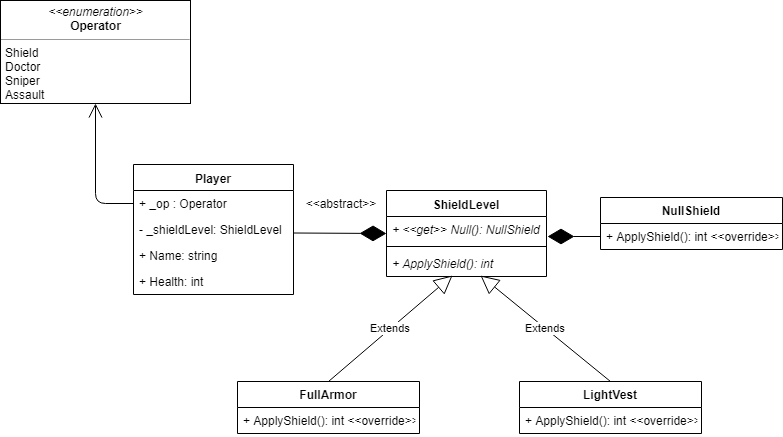

The diagram above was exported from draw.io. Its source (the exported page's mxGraphModel, read from the mxfile embedded in the PNG):
<mxGraphModel dx="1394" dy="764" grid="0" gridSize="10" guides="1" tooltips="1" connect="1" arrows="1" fold="1" page="1" pageScale="1" pageWidth="850" pageHeight="1100" background="#ffffff" math="0" shadow="0">
  <root>
    <mxCell id="0" />
    <mxCell id="1" parent="0" />
    <mxCell id="2" value="&lt;font face=&quot;Helvetica&quot; style=&quot;font-size: 12px&quot;&gt;&lt;b&gt;Player&lt;/b&gt;&lt;/font&gt;" style="swimlane;html=1;fontStyle=0;childLayout=stackLayout;horizontal=1;startSize=26;fillColor=none;horizontalStack=0;resizeParent=1;resizeLast=0;collapsible=1;marginBottom=0;swimlaneFillColor=#ffffff;rounded=0;shadow=0;comic=0;labelBackgroundColor=none;strokeColor=#000000;strokeWidth=1;fontFamily=Verdana;fontSize=10;fontColor=#000000;align=center;" vertex="1" parent="1">
      <mxGeometry x="183" y="232" width="160" height="130" as="geometry">
        <mxRectangle x="350" y="81" width="60" height="26" as="alternateBounds" />
      </mxGeometry>
    </mxCell>
    <mxCell id="3" value="+ _op : Operator" style="text;html=1;strokeColor=none;fillColor=none;align=left;verticalAlign=top;spacingLeft=4;spacingRight=4;whiteSpace=wrap;overflow=hidden;rotatable=0;points=[[0,0.5],[1,0.5]];portConstraint=eastwest;" vertex="1" parent="2">
      <mxGeometry y="26" width="160" height="26" as="geometry" />
    </mxCell>
    <mxCell id="4" value="- _shieldLevel: ShieldLevel" style="text;html=1;strokeColor=none;fillColor=none;align=left;verticalAlign=top;spacingLeft=4;spacingRight=4;whiteSpace=wrap;overflow=hidden;rotatable=0;points=[[0,0.5],[1,0.5]];portConstraint=eastwest;" vertex="1" parent="2">
      <mxGeometry y="52" width="160" height="26" as="geometry" />
    </mxCell>
    <mxCell id="5" value="+ Name: string" style="text;html=1;strokeColor=none;fillColor=none;align=left;verticalAlign=top;spacingLeft=4;spacingRight=4;whiteSpace=wrap;overflow=hidden;rotatable=0;points=[[0,0.5],[1,0.5]];portConstraint=eastwest;" vertex="1" parent="2">
      <mxGeometry y="78" width="160" height="26" as="geometry" />
    </mxCell>
    <mxCell id="6" value="+ Health: int" style="text;html=1;strokeColor=none;fillColor=none;align=left;verticalAlign=top;spacingLeft=4;spacingRight=4;whiteSpace=wrap;overflow=hidden;rotatable=0;points=[[0,0.5],[1,0.5]];portConstraint=eastwest;" vertex="1" parent="2">
      <mxGeometry y="104" width="160" height="26" as="geometry" />
    </mxCell>
    <mxCell id="7" value="&lt;p style=&quot;margin: 0px ; margin-top: 4px ; text-align: center&quot;&gt;&lt;i&gt;&amp;lt;&amp;lt;enumeration&amp;gt;&amp;gt;&lt;/i&gt;&lt;br&gt;&lt;b&gt;Operator&lt;/b&gt;&lt;/p&gt;&lt;hr size=&quot;1&quot;&gt;&lt;p style=&quot;margin: 0px ; margin-left: 4px&quot;&gt;Shield&lt;br&gt;Doctor&lt;/p&gt;&lt;p style=&quot;margin: 0px ; margin-left: 4px&quot;&gt;Sniper&lt;/p&gt;&lt;p style=&quot;margin: 0px ; margin-left: 4px&quot;&gt;Assault&lt;/p&gt;&lt;br&gt;" style="verticalAlign=top;align=left;overflow=fill;fontSize=12;fontFamily=Helvetica;html=1;rounded=0;shadow=0;comic=0;labelBackgroundColor=none;strokeColor=#000000;strokeWidth=1;fillColor=#ffffff;" vertex="1" parent="1">
      <mxGeometry x="50" y="68" width="190" height="103" as="geometry" />
    </mxCell>
    <mxCell id="8" value="ShieldLevel" style="swimlane;fontStyle=1;align=center;verticalAlign=top;childLayout=stackLayout;horizontal=1;startSize=26;horizontalStack=0;resizeParent=1;resizeParentMax=0;resizeLast=0;collapsible=1;marginBottom=0;" vertex="1" parent="1">
      <mxGeometry x="436" y="258" width="160" height="86" as="geometry" />
    </mxCell>
    <mxCell id="9" value="+ &lt;&lt;get&gt;&gt; Null(): NullShield" style="text;strokeColor=none;fillColor=none;align=left;verticalAlign=top;spacingLeft=4;spacingRight=4;overflow=hidden;rotatable=0;points=[[0,0.5],[1,0.5]];portConstraint=eastwest;fontStyle=2" vertex="1" parent="8">
      <mxGeometry y="26" width="160" height="26" as="geometry" />
    </mxCell>
    <mxCell id="10" value="" style="line;strokeWidth=1;fillColor=none;align=left;verticalAlign=middle;spacingTop=-1;spacingLeft=3;spacingRight=3;rotatable=0;labelPosition=right;points=[];portConstraint=eastwest;" vertex="1" parent="8">
      <mxGeometry y="52" width="160" height="8" as="geometry" />
    </mxCell>
    <mxCell id="11" value="+ ApplyShield(): int" style="text;strokeColor=none;fillColor=none;align=left;verticalAlign=top;spacingLeft=4;spacingRight=4;overflow=hidden;rotatable=0;points=[[0,0.5],[1,0.5]];portConstraint=eastwest;fontStyle=2" vertex="1" parent="8">
      <mxGeometry y="60" width="160" height="26" as="geometry" />
    </mxCell>
    <mxCell id="12" value="NullShield" style="swimlane;fontStyle=1;childLayout=stackLayout;horizontal=1;startSize=26;fillColor=none;horizontalStack=0;resizeParent=1;resizeParentMax=0;resizeLast=0;collapsible=1;marginBottom=0;" vertex="1" parent="1">
      <mxGeometry x="650" y="265" width="182" height="52" as="geometry" />
    </mxCell>
    <mxCell id="13" value="+ ApplyShield(): int &lt;&lt;override&gt;&gt;" style="text;strokeColor=none;fillColor=none;align=left;verticalAlign=top;spacingLeft=4;spacingRight=4;overflow=hidden;rotatable=0;points=[[0,0.5],[1,0.5]];portConstraint=eastwest;" vertex="1" parent="12">
      <mxGeometry y="26" width="182" height="26" as="geometry" />
    </mxCell>
    <mxCell id="14" value="FullArmor" style="swimlane;fontStyle=1;childLayout=stackLayout;horizontal=1;startSize=26;fillColor=none;horizontalStack=0;resizeParent=1;resizeParentMax=0;resizeLast=0;collapsible=1;marginBottom=0;" vertex="1" parent="1">
      <mxGeometry x="287" y="449" width="182" height="52" as="geometry" />
    </mxCell>
    <mxCell id="15" value="+ ApplyShield(): int &lt;&lt;override&gt;&gt;" style="text;strokeColor=none;fillColor=none;align=left;verticalAlign=top;spacingLeft=4;spacingRight=4;overflow=hidden;rotatable=0;points=[[0,0.5],[1,0.5]];portConstraint=eastwest;" vertex="1" parent="14">
      <mxGeometry y="26" width="182" height="26" as="geometry" />
    </mxCell>
    <mxCell id="16" value="LightVest" style="swimlane;fontStyle=1;childLayout=stackLayout;horizontal=1;startSize=26;fillColor=none;horizontalStack=0;resizeParent=1;resizeParentMax=0;resizeLast=0;collapsible=1;marginBottom=0;" vertex="1" parent="1">
      <mxGeometry x="569" y="449" width="182" height="52" as="geometry" />
    </mxCell>
    <mxCell id="17" value="+ ApplyShield(): int &lt;&lt;override&gt;&gt;" style="text;strokeColor=none;fillColor=none;align=left;verticalAlign=top;spacingLeft=4;spacingRight=4;overflow=hidden;rotatable=0;points=[[0,0.5],[1,0.5]];portConstraint=eastwest;" vertex="1" parent="16">
      <mxGeometry y="26" width="182" height="26" as="geometry" />
    </mxCell>
    <mxCell id="18" value="" style="endArrow=diamondThin;endFill=1;endSize=24;html=1;entryX=1.006;entryY=0.769;entryDx=0;entryDy=0;entryPerimeter=0;exitX=0;exitY=0.5;exitDx=0;exitDy=0;" edge="1" source="13" target="9" parent="1">
      <mxGeometry width="160" relative="1" as="geometry">
        <mxPoint x="630" y="217" as="sourcePoint" />
        <mxPoint x="790" y="217" as="targetPoint" />
      </mxGeometry>
    </mxCell>
    <mxCell id="19" value="Extends" style="endArrow=block;endSize=16;endFill=0;html=1;exitX=0.5;exitY=0;exitDx=0;exitDy=0;entryX=0.413;entryY=0.962;entryDx=0;entryDy=0;entryPerimeter=0;" edge="1" source="14" target="11" parent="1">
      <mxGeometry width="160" relative="1" as="geometry">
        <mxPoint x="395" y="409" as="sourcePoint" />
        <mxPoint x="555" y="409" as="targetPoint" />
      </mxGeometry>
    </mxCell>
    <mxCell id="20" value="Extends" style="endArrow=block;endSize=16;endFill=0;html=1;exitX=0.5;exitY=0;exitDx=0;exitDy=0;entryX=0.588;entryY=0.962;entryDx=0;entryDy=0;entryPerimeter=0;" edge="1" source="16" target="11" parent="1">
      <mxGeometry width="160" relative="1" as="geometry">
        <mxPoint x="585" y="411" as="sourcePoint" />
        <mxPoint x="525" y="350" as="targetPoint" />
      </mxGeometry>
    </mxCell>
    <mxCell id="21" value="" style="endArrow=open;endFill=1;endSize=12;html=1;entryX=0.5;entryY=1;entryDx=0;entryDy=0;exitX=0;exitY=0.5;exitDx=0;exitDy=0;" edge="1" source="3" target="7" parent="1">
      <mxGeometry width="160" relative="1" as="geometry">
        <mxPoint x="25" y="274" as="sourcePoint" />
        <mxPoint x="185" y="274" as="targetPoint" />
        <Array as="points">
          <mxPoint x="145" y="271" />
        </Array>
      </mxGeometry>
    </mxCell>
    <mxCell id="22" value="&amp;lt;&amp;lt;abstract&amp;gt;&amp;gt;" style="text;html=1;strokeColor=none;fillColor=none;align=center;verticalAlign=middle;whiteSpace=wrap;rounded=0;" vertex="1" parent="1">
      <mxGeometry x="369.5" y="261" width="40" height="20" as="geometry" />
    </mxCell>
    <mxCell id="23" value="" style="endArrow=diamondThin;endFill=1;endSize=24;html=1;" edge="1" parent="1">
      <mxGeometry width="160" relative="1" as="geometry">
        <mxPoint x="343" y="300.5" as="sourcePoint" />
        <mxPoint x="436" y="301" as="targetPoint" />
      </mxGeometry>
    </mxCell>
  </root>
</mxGraphModel>